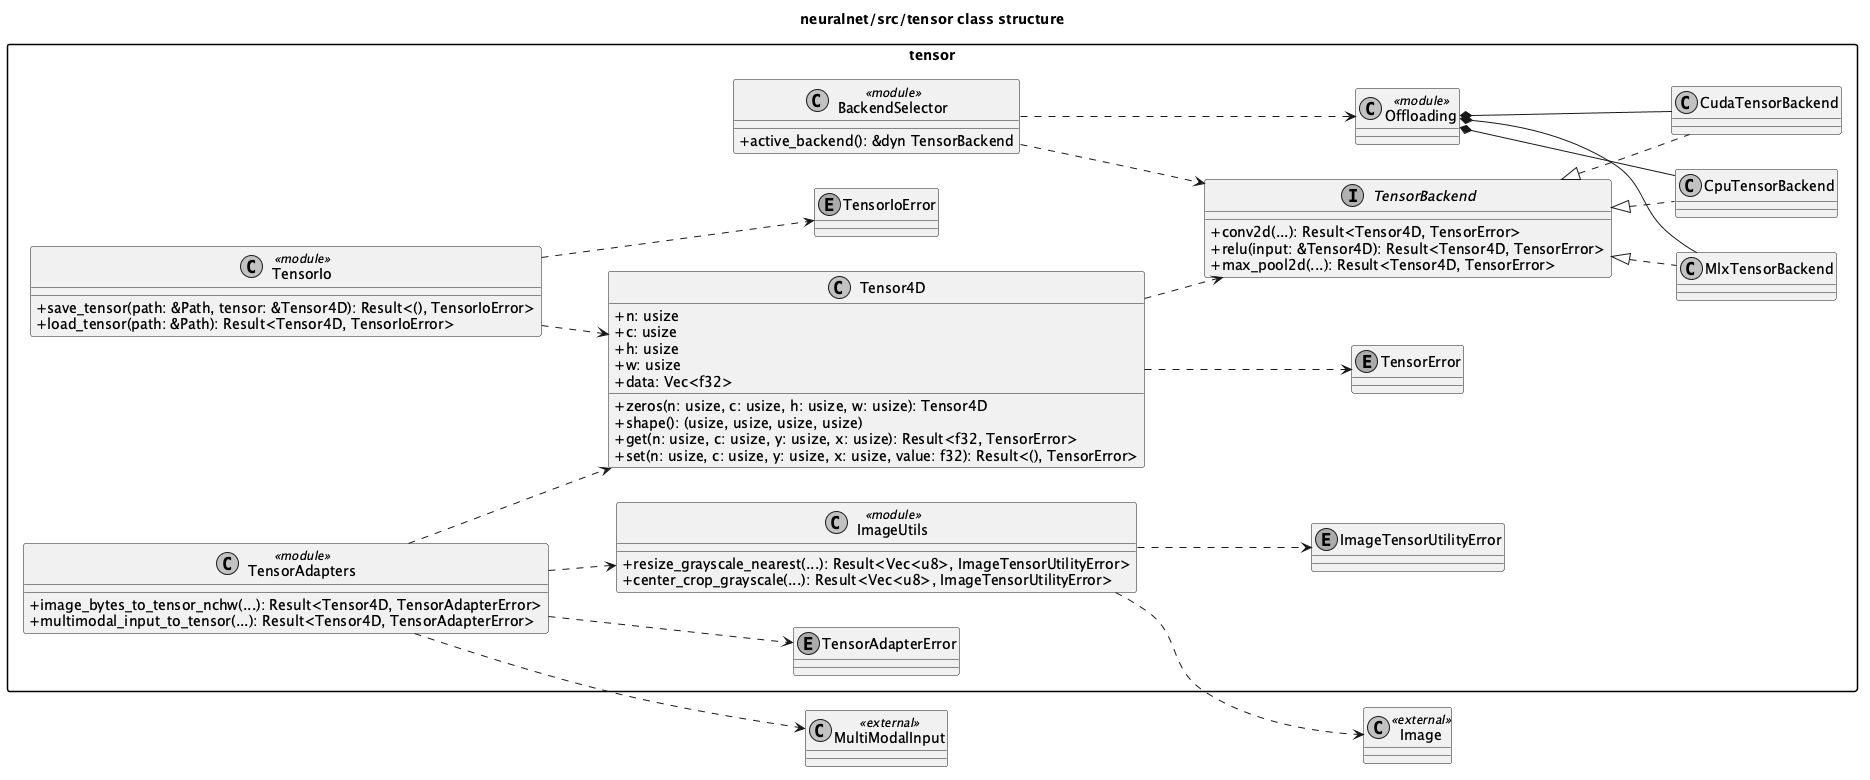

The diagram above was rendered by PlantUML. Its source (embedded in the PNG):
@startuml
left to right direction
skinparam packageStyle rectangle
skinparam shadowing false
skinparam monochrome true
skinparam classAttributeIconSize 0

title neuralnet/src/tensor class structure

package "tensor" {
  enum TensorError
  class Tensor4D {
    + n: usize
    + c: usize
    + h: usize
    + w: usize
    + data: Vec<f32>
    + zeros(n: usize, c: usize, h: usize, w: usize): Tensor4D
    + shape(): (usize, usize, usize, usize)
    + get(n: usize, c: usize, y: usize, x: usize): Result<f32, TensorError>
    + set(n: usize, c: usize, y: usize, x: usize, value: f32): Result<(), TensorError>
  }

  enum TensorIoError
  enum TensorAdapterError
  enum ImageTensorUtilityError

  interface TensorBackend {
    + conv2d(...): Result<Tensor4D, TensorError>
    + relu(input: &Tensor4D): Result<Tensor4D, TensorError>
    + max_pool2d(...): Result<Tensor4D, TensorError>
  }

  class CpuTensorBackend
  class CudaTensorBackend
  class MlxTensorBackend

  class TensorAdapters <<module>> {
    + image_bytes_to_tensor_nchw(...): Result<Tensor4D, TensorAdapterError>
    + multimodal_input_to_tensor(...): Result<Tensor4D, TensorAdapterError>
  }

  class TensorIo <<module>> {
    + save_tensor(path: &Path, tensor: &Tensor4D): Result<(), TensorIoError>
    + load_tensor(path: &Path): Result<Tensor4D, TensorIoError>
  }

  class ImageUtils <<module>> {
    + resize_grayscale_nearest(...): Result<Vec<u8>, ImageTensorUtilityError>
    + center_crop_grayscale(...): Result<Vec<u8>, ImageTensorUtilityError>
  }

  class BackendSelector <<module>> {
    + active_backend(): &dyn TensorBackend
  }

  class Offloading <<module>>
}

class MultiModalInput <<external>>
class Image <<external>>

TensorBackend <|.. CpuTensorBackend
TensorBackend <|.. CudaTensorBackend
TensorBackend <|.. MlxTensorBackend

Tensor4D ..> TensorError
Tensor4D ..> TensorBackend

TensorIo ..> Tensor4D
TensorIo ..> TensorIoError

TensorAdapters ..> Tensor4D
TensorAdapters ..> TensorAdapterError
TensorAdapters ..> ImageUtils
TensorAdapters ..> MultiModalInput

ImageUtils ..> ImageTensorUtilityError
ImageUtils ..> Image

BackendSelector ..> TensorBackend
BackendSelector ..> Offloading

Offloading *-- CpuTensorBackend
Offloading *-- CudaTensorBackend
Offloading *-- MlxTensorBackend
@enduml